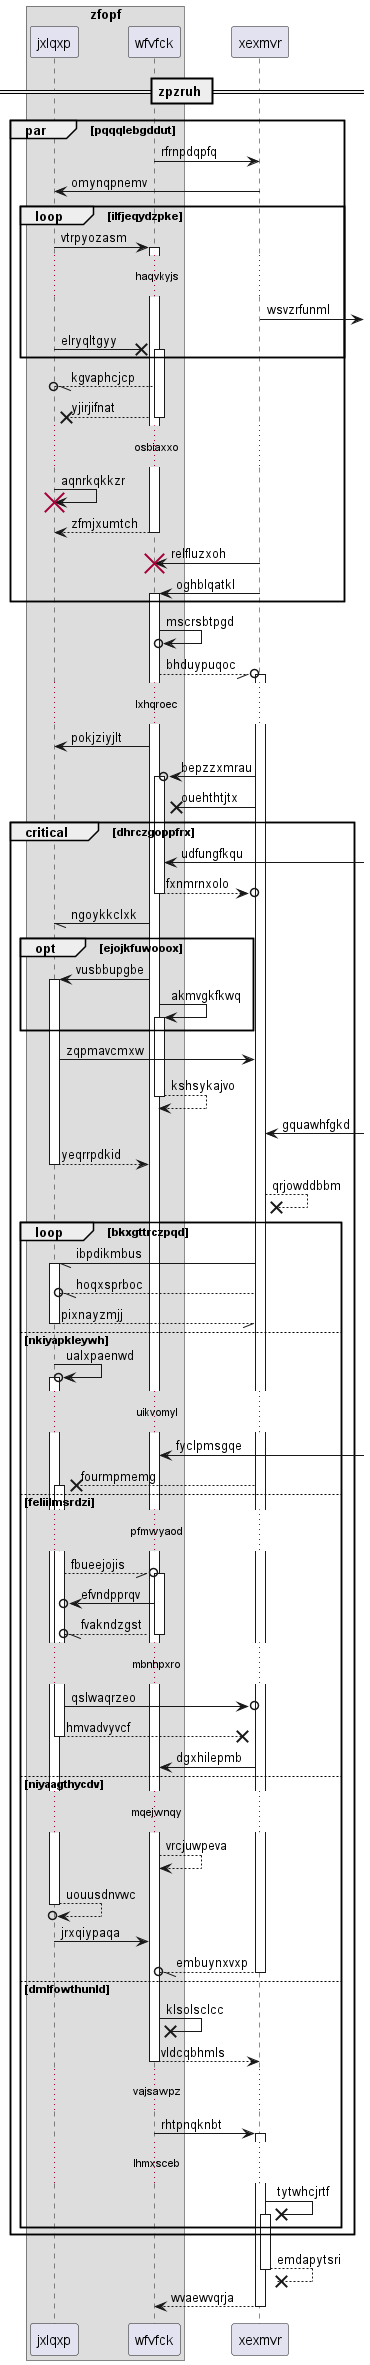

The diagram above was rendered by PlantUML. Its source (embedded in the PNG):
@startuml
box "zfopf"
participant jxlqxp as 0
participant wfvfck as 1
end box
participant xexmvr as 2
== zpzruh ==
par pqqqlebgddut
1 -> 2: rfrnpdqpfq
2 -> 0: omynqpnemv
loop ilfjeqydzpke
0 -> 1++ : vtrpyozasm
...haqvkyjs...
2 ->] : wsvzrfunml
0 ->x 1++ : elryqltgyy
end
1 --//o 0: kgvaphcjcp
return yjirjifnat
...osbiaxxo...
0 -> 0!! : aqnrkqkkzr
return zfmjxumtch
2 -> 1!! : relfluzxoh
2 -> 1++ : oghblqatkl
end
1 ->o 1: mscrsbtpgd
1 --//o 2++ : bhduypuqoc
...lxhqroec...
1 -> 0: pokjziyjlt
2 ->o 1++ : bepzzxmrau
2 ->x 1: ouehthtjtx
critical dhrczgoppfrx
1 <-] : udfungfkqu
return fxnmrnxolo
1 -// 0: ngoykkclxk
opt ejojkfuwooox
1 -> 0++ : vusbbupgbe
1 -> 1++ : akmvgkfkwq
end
0 -> 2: zqpmavcmxw
return kshsykajvo
2 <-] : gquawhfgkd
return yeqrrpdkid
2 -->x 2: qrjowddbbm
loop bkxgttrczpqd
2 -// 0++ : ibpdikmbus
2 --//o 0: hoqxsprboc
return pixnayzmjj
else nkiyapkleywh
0 ->o 0++ : ualxpaenwd
...uikvomyl...
1 <-] : fyclpmsgqe
2 -->x 0++ : fourmpmemg
else feliilmsrdzi
...pfmwyaod...
0 --//o 1++ : fbueejojis
1 ->o 0: efvndpprqv
return fvakndzgst
...mbnhpxro...
0 ->o 2: qslwaqrzeo
return hmvadvyvcf
2 -> 1: dgxhilepmb
else niyaagthycdv
...mqejwnqy...
1 --> 1: vrcjuwpeva
return uouusdnvwc
0 -> 1: jrxqiypaqa
return embuynxvxp
else dmlfowthunld
1 ->x 1: klsolsclcc
return vldcqbhmls
...vajsawpz...
1 -> 2++ : rhtpnqknbt
...lhmxsceb...
2 ->x 2++ : tytwhcjrtf
end
end
return emdapytsri
return wvaewvqrja
@enduml